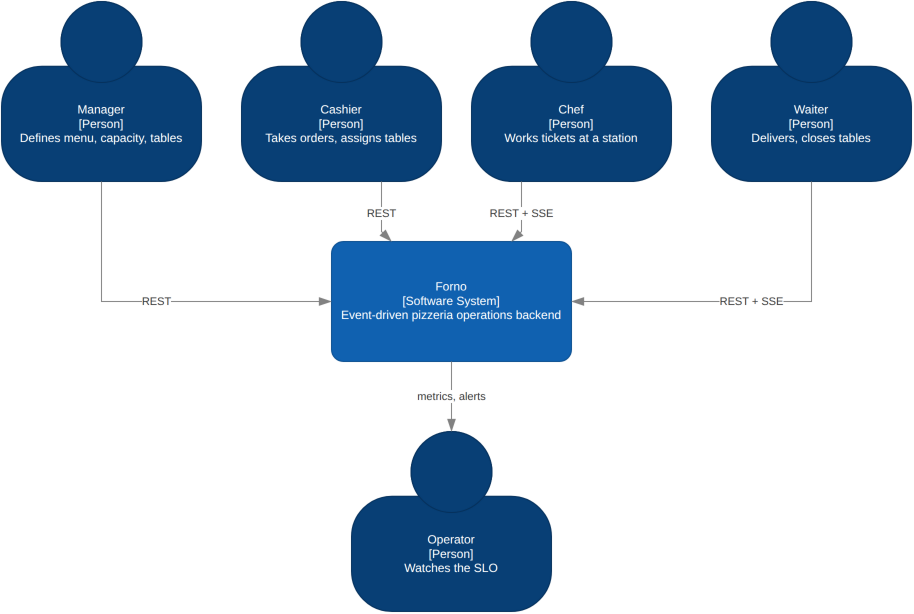

The diagram above was exported from draw.io. Its source (the exported page's mxGraphModel, read from the mxfile embedded in the PNG):
<mxGraphModel dx="800" dy="600" grid="1" gridSize="10" guides="1" tooltips="1" connect="1" arrows="1" fold="1" page="1" pageScale="1" pageWidth="850" pageHeight="1100" math="0" shadow="0">
  <root>
    <mxCell id="0" />
    <mxCell id="1" parent="0" />
    <mxCell id="manager" value="Manager&#10;[Person]&#10;Defines menu, capacity, tables" style="shape=mxgraph.c4.person2;html=1;whiteSpace=wrap;fontSize=12;fontColor=#ffffff;align=center;fillColor=#083F75;strokeColor=#06315C;" vertex="1" parent="1">
      <mxGeometry x="0" y="0" width="200" height="180" as="geometry" />
    </mxCell>
    <mxCell id="cashier" value="Cashier&#10;[Person]&#10;Takes orders, assigns tables" style="shape=mxgraph.c4.person2;html=1;whiteSpace=wrap;fontSize=12;fontColor=#ffffff;align=center;fillColor=#083F75;strokeColor=#06315C;" vertex="1" parent="1">
      <mxGeometry x="240" y="0" width="200" height="180" as="geometry" />
    </mxCell>
    <mxCell id="chef" value="Chef&#10;[Person]&#10;Works tickets at a station" style="shape=mxgraph.c4.person2;html=1;whiteSpace=wrap;fontSize=12;fontColor=#ffffff;align=center;fillColor=#083F75;strokeColor=#06315C;" vertex="1" parent="1">
      <mxGeometry x="470" y="0" width="200" height="180" as="geometry" />
    </mxCell>
    <mxCell id="waiter" value="Waiter&#10;[Person]&#10;Delivers, closes tables" style="shape=mxgraph.c4.person2;html=1;whiteSpace=wrap;fontSize=12;fontColor=#ffffff;align=center;fillColor=#083F75;strokeColor=#06315C;" vertex="1" parent="1">
      <mxGeometry x="710" y="0" width="200" height="180" as="geometry" />
    </mxCell>
    <mxCell id="operator" value="Operator&#10;[Person]&#10;Watches the SLO" style="shape=mxgraph.c4.person2;html=1;whiteSpace=wrap;fontSize=12;fontColor=#ffffff;align=center;fillColor=#083F75;strokeColor=#06315C;" vertex="1" parent="1">
      <mxGeometry x="350" y="430" width="200" height="180" as="geometry" />
    </mxCell>
    <UserObject label="Forno&#10;[Software System]&#10;Event-driven pizzeria operations backend" link="data:page/id,containers" id="forno">
      <mxCell style="rounded=1;arcSize=10;html=1;whiteSpace=wrap;fontSize=12;fontColor=#ffffff;align=center;fillColor=#1061B0;strokeColor=#0D5091;" vertex="1" parent="1">
        <mxGeometry x="330" y="240" width="240" height="120" as="geometry" />
      </mxCell>
    </UserObject>
    <mxCell id="e0" value="REST" style="endArrow=blockThin;endFill=1;endSize=10;html=1;fontSize=11;fontColor=#404040;strokeColor=#828282;labelBackgroundColor=#ffffff;rounded=0;" edge="1" parent="1" source="manager" target="forno">
      <mxGeometry relative="1" as="geometry">
        <Array as="points">
          <mxPoint x="100" y="240" />
          <mxPoint x="100" y="300" />
          <mxPoint x="100" y="300" />
          <mxPoint x="100" y="300" />
          <mxPoint x="320" y="300" />
        </Array>
      </mxGeometry>
    </mxCell>
    <mxCell id="e1" value="REST" style="endArrow=blockThin;endFill=1;endSize=10;html=1;fontSize=11;fontColor=#404040;strokeColor=#828282;labelBackgroundColor=#ffffff;rounded=0;" edge="1" parent="1" source="cashier" target="forno">
      <mxGeometry relative="1" as="geometry">
        <Array as="points">
          <mxPoint x="380" y="180" />
          <mxPoint x="380" y="230" />
        </Array>
      </mxGeometry>
    </mxCell>
    <mxCell id="e2" value="REST + SSE" style="endArrow=blockThin;endFill=1;endSize=10;html=1;fontSize=11;fontColor=#404040;strokeColor=#828282;labelBackgroundColor=#ffffff;rounded=0;" edge="1" parent="1" source="chef" target="forno">
      <mxGeometry relative="1" as="geometry">
        <Array as="points">
          <mxPoint x="520" y="180" />
          <mxPoint x="520" y="230" />
        </Array>
      </mxGeometry>
    </mxCell>
    <mxCell id="e3" value="REST + SSE" style="endArrow=blockThin;endFill=1;endSize=10;html=1;fontSize=11;fontColor=#404040;strokeColor=#828282;labelBackgroundColor=#ffffff;rounded=0;" edge="1" parent="1" source="waiter" target="forno">
      <mxGeometry relative="1" as="geometry">
        <Array as="points">
          <mxPoint x="810" y="240" />
          <mxPoint x="810" y="300" />
          <mxPoint x="810" y="300" />
          <mxPoint x="810" y="300" />
          <mxPoint x="580" y="300" />
        </Array>
      </mxGeometry>
    </mxCell>
    <mxCell id="e4" value="metrics, alerts" style="endArrow=blockThin;endFill=1;endSize=10;html=1;fontSize=11;fontColor=#404040;strokeColor=#828282;labelBackgroundColor=#ffffff;rounded=0;" edge="1" parent="1" source="forno" target="operator">
      <mxGeometry relative="1" as="geometry">
        <Array as="points">
          <mxPoint x="450" y="370" />
          <mxPoint x="450" y="420" />
        </Array>
      </mxGeometry>
    </mxCell>
  </root>
</mxGraphModel>